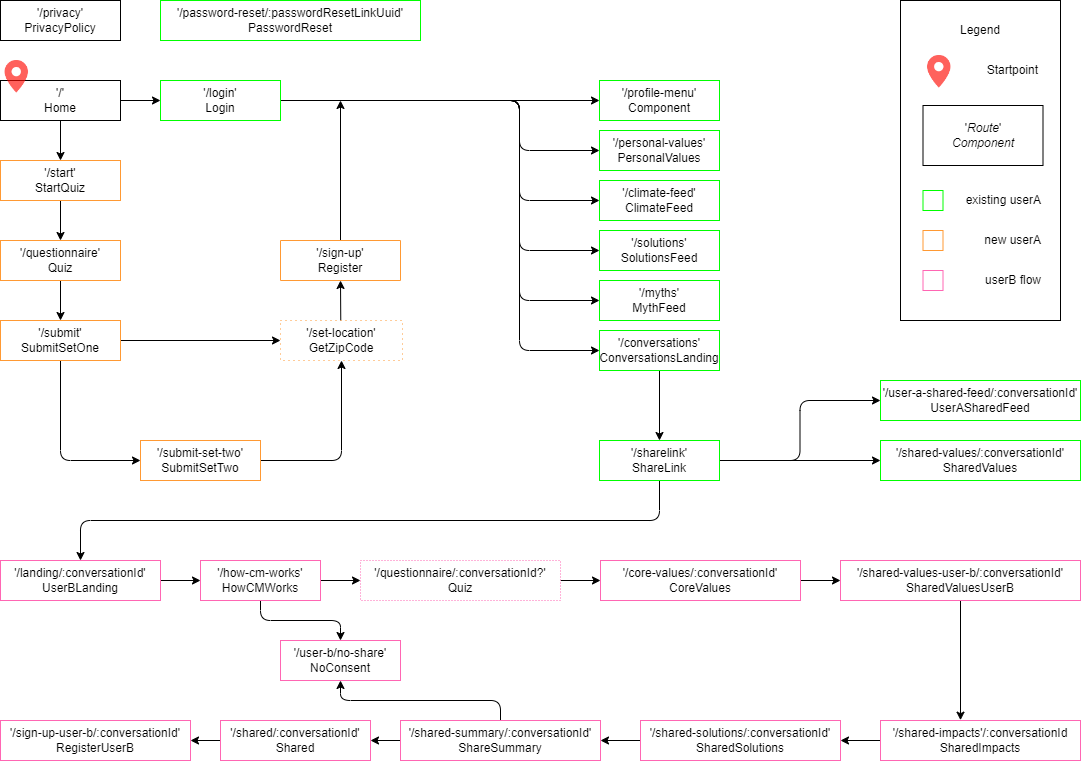

The diagram above was exported from draw.io. Its source (the exported page's mxGraphModel, read from the mxfile embedded in the PNG):
<mxGraphModel dx="1339" dy="792" grid="1" gridSize="10" guides="1" tooltips="1" connect="1" arrows="1" fold="1" page="0" pageScale="1" pageWidth="1169" pageHeight="1654" math="0" shadow="0">
  <root>
    <mxCell id="0" />
    <mxCell id="1" parent="0" />
    <mxCell id="73" value="" style="rounded=0;whiteSpace=wrap;html=1;" parent="1" vertex="1">
      <mxGeometry x="741" y="80" width="160" height="320" as="geometry" />
    </mxCell>
    <mxCell id="39" style="edgeStyle=orthogonalEdgeStyle;html=1;entryX=0;entryY=0.5;entryDx=0;entryDy=0;elbow=vertical;" parent="1" source="2" target="17" edge="1">
      <mxGeometry relative="1" as="geometry" />
    </mxCell>
    <mxCell id="60" style="edgeStyle=orthogonalEdgeStyle;html=1;entryX=0.5;entryY=0;entryDx=0;entryDy=0;elbow=vertical;" parent="1" source="2" target="4" edge="1">
      <mxGeometry relative="1" as="geometry" />
    </mxCell>
    <mxCell id="2" value="'/'&lt;br&gt;Home" style="rounded=0;whiteSpace=wrap;html=1;" parent="1" vertex="1">
      <mxGeometry x="-159" y="160" width="120" height="40" as="geometry" />
    </mxCell>
    <mxCell id="46" style="edgeStyle=orthogonalEdgeStyle;html=1;entryX=0.5;entryY=0;entryDx=0;entryDy=0;elbow=vertical;" parent="1" source="4" target="5" edge="1">
      <mxGeometry relative="1" as="geometry" />
    </mxCell>
    <mxCell id="4" value="'/start'&lt;br&gt;StartQuiz" style="rounded=0;whiteSpace=wrap;html=1;strokeColor=#FF9933;" parent="1" vertex="1">
      <mxGeometry x="-159" y="240" width="120" height="40" as="geometry" />
    </mxCell>
    <mxCell id="47" style="edgeStyle=orthogonalEdgeStyle;html=1;entryX=0.5;entryY=0;entryDx=0;entryDy=0;elbow=vertical;" parent="1" source="5" target="8" edge="1">
      <mxGeometry relative="1" as="geometry" />
    </mxCell>
    <mxCell id="5" value="'/questionnaire'&lt;br&gt;Quiz" style="rounded=0;whiteSpace=wrap;html=1;strokeColor=#FF9933;" parent="1" vertex="1">
      <mxGeometry x="-159" y="320" width="120" height="40" as="geometry" />
    </mxCell>
    <mxCell id="65" style="edgeStyle=orthogonalEdgeStyle;html=1;entryX=0.5;entryY=1;entryDx=0;entryDy=0;elbow=vertical;exitX=1;exitY=0.5;exitDx=0;exitDy=0;" parent="1" source="6" target="9" edge="1">
      <mxGeometry relative="1" as="geometry" />
    </mxCell>
    <mxCell id="6" value="'/submit-set-two'&lt;br&gt;SubmitSetTwo" style="rounded=0;whiteSpace=wrap;html=1;strokeColor=#FF9933;" parent="1" vertex="1">
      <mxGeometry x="-19" y="520" width="120" height="40" as="geometry" />
    </mxCell>
    <mxCell id="49" style="edgeStyle=orthogonalEdgeStyle;html=1;entryX=0;entryY=0.5;entryDx=0;entryDy=0;elbow=vertical;exitX=0.5;exitY=1;exitDx=0;exitDy=0;" parent="1" source="8" target="6" edge="1">
      <mxGeometry relative="1" as="geometry" />
    </mxCell>
    <mxCell id="64" style="edgeStyle=orthogonalEdgeStyle;html=1;entryX=0;entryY=0.5;entryDx=0;entryDy=0;elbow=vertical;" parent="1" source="8" target="9" edge="1">
      <mxGeometry relative="1" as="geometry" />
    </mxCell>
    <mxCell id="8" value="'/submit'&lt;br&gt;SubmitSetOne" style="rounded=0;whiteSpace=wrap;html=1;strokeColor=#FF9933;" parent="1" vertex="1">
      <mxGeometry x="-159" y="400" width="120" height="40" as="geometry" />
    </mxCell>
    <mxCell id="63" style="edgeStyle=orthogonalEdgeStyle;html=1;entryX=1;entryY=0.5;entryDx=0;entryDy=0;elbow=vertical;exitX=0.494;exitY=0.01;exitDx=0;exitDy=0;exitPerimeter=0;" parent="1" source="9" target="16" edge="1">
      <mxGeometry relative="1" as="geometry">
        <Array as="points">
          <mxPoint x="181" y="400" />
        </Array>
      </mxGeometry>
    </mxCell>
    <mxCell id="9" value="'/set-location'&lt;br&gt;GetZipCode" style="rounded=0;whiteSpace=wrap;html=1;dashed=1;dashPattern=1 4;strokeColor=#FF9933;glass=0;" parent="1" vertex="1">
      <mxGeometry x="121" y="400" width="122" height="40" as="geometry" />
    </mxCell>
    <mxCell id="10" value="'/myths'&lt;br&gt;MythFeed" style="rounded=0;whiteSpace=wrap;html=1;fillStyle=auto;strokeColor=#00FF00;" parent="1" vertex="1">
      <mxGeometry x="440" y="360" width="120" height="40" as="geometry" />
    </mxCell>
    <mxCell id="11" value="'/solutions'&lt;br&gt;SolutionsFeed" style="rounded=0;whiteSpace=wrap;html=1;fillStyle=auto;strokeColor=#00FF00;" parent="1" vertex="1">
      <mxGeometry x="440" y="310" width="120" height="40" as="geometry" />
    </mxCell>
    <mxCell id="79" style="edgeStyle=orthogonalEdgeStyle;html=1;entryX=0.5;entryY=0;entryDx=0;entryDy=0;elbow=vertical;" parent="1" source="12" target="19" edge="1">
      <mxGeometry relative="1" as="geometry" />
    </mxCell>
    <mxCell id="12" value="'/conversations'&lt;br&gt;ConversationsLanding" style="rounded=0;whiteSpace=wrap;html=1;fillStyle=auto;strokeColor=#00FF00;" parent="1" vertex="1">
      <mxGeometry x="440" y="410" width="120" height="40" as="geometry" />
    </mxCell>
    <mxCell id="13" value="'/personal-values'&lt;br&gt;PersonalValues" style="rounded=0;whiteSpace=wrap;html=1;fillStyle=auto;strokeColor=#00FF00;" parent="1" vertex="1">
      <mxGeometry x="440" y="210" width="120" height="40" as="geometry" />
    </mxCell>
    <mxCell id="14" value="'/privacy'&lt;br&gt;PrivacyPolicy" style="rounded=0;whiteSpace=wrap;html=1;" parent="1" vertex="1">
      <mxGeometry x="-159" y="80" width="120" height="40" as="geometry" />
    </mxCell>
    <mxCell id="15" value="'/climate-feed'&lt;br&gt;ClimateFeed" style="rounded=0;whiteSpace=wrap;html=1;fillStyle=auto;strokeColor=#00FF00;" parent="1" vertex="1">
      <mxGeometry x="440" y="260" width="120" height="40" as="geometry" />
    </mxCell>
    <mxCell id="86" style="edgeStyle=orthogonalEdgeStyle;html=1;elbow=vertical;" parent="1" source="16" edge="1">
      <mxGeometry relative="1" as="geometry">
        <mxPoint x="181" y="180" as="targetPoint" />
      </mxGeometry>
    </mxCell>
    <mxCell id="16" value="'/sign-up'&lt;br&gt;Register" style="rounded=0;whiteSpace=wrap;html=1;direction=south;strokeColor=#FF9933;" parent="1" vertex="1">
      <mxGeometry x="121" y="320" width="120" height="40" as="geometry" />
    </mxCell>
    <mxCell id="80" style="edgeStyle=orthogonalEdgeStyle;html=1;entryX=0;entryY=0.5;entryDx=0;entryDy=0;elbow=vertical;" parent="1" source="17" target="22" edge="1">
      <mxGeometry relative="1" as="geometry" />
    </mxCell>
    <mxCell id="81" style="edgeStyle=orthogonalEdgeStyle;html=1;entryX=0;entryY=0.5;entryDx=0;entryDy=0;elbow=vertical;" parent="1" source="17" target="13" edge="1">
      <mxGeometry relative="1" as="geometry">
        <Array as="points">
          <mxPoint x="360" y="180" />
          <mxPoint x="360" y="230" />
        </Array>
      </mxGeometry>
    </mxCell>
    <mxCell id="82" style="edgeStyle=orthogonalEdgeStyle;html=1;entryX=0;entryY=0.5;entryDx=0;entryDy=0;elbow=vertical;" parent="1" source="17" target="15" edge="1">
      <mxGeometry relative="1" as="geometry">
        <Array as="points">
          <mxPoint x="360" y="180" />
          <mxPoint x="360" y="280" />
        </Array>
      </mxGeometry>
    </mxCell>
    <mxCell id="83" style="edgeStyle=orthogonalEdgeStyle;html=1;entryX=0;entryY=0.5;entryDx=0;entryDy=0;elbow=vertical;" parent="1" source="17" target="11" edge="1">
      <mxGeometry relative="1" as="geometry">
        <Array as="points">
          <mxPoint x="360" y="180" />
          <mxPoint x="360" y="330" />
        </Array>
      </mxGeometry>
    </mxCell>
    <mxCell id="84" style="edgeStyle=orthogonalEdgeStyle;html=1;entryX=0;entryY=0.5;entryDx=0;entryDy=0;elbow=vertical;" parent="1" source="17" target="10" edge="1">
      <mxGeometry relative="1" as="geometry">
        <Array as="points">
          <mxPoint x="360" y="180" />
          <mxPoint x="360" y="380" />
        </Array>
      </mxGeometry>
    </mxCell>
    <mxCell id="85" style="edgeStyle=orthogonalEdgeStyle;html=1;entryX=0;entryY=0.5;entryDx=0;entryDy=0;elbow=vertical;" parent="1" source="17" target="12" edge="1">
      <mxGeometry relative="1" as="geometry">
        <Array as="points">
          <mxPoint x="360" y="180" />
          <mxPoint x="360" y="430" />
        </Array>
      </mxGeometry>
    </mxCell>
    <mxCell id="17" value="'/login'&lt;br&gt;Login" style="rounded=0;whiteSpace=wrap;html=1;strokeColor=#00FF00;" parent="1" vertex="1">
      <mxGeometry x="1" y="160" width="120" height="40" as="geometry" />
    </mxCell>
    <mxCell id="18" value="'/password-reset/:passwordResetLinkUuid'&lt;br&gt;PasswordReset" style="rounded=0;whiteSpace=wrap;html=1;strokeColor=#00FF00;" parent="1" vertex="1">
      <mxGeometry x="1" y="80" width="260" height="40" as="geometry" />
    </mxCell>
    <mxCell id="90" style="edgeStyle=orthogonalEdgeStyle;html=1;entryX=0;entryY=0.5;entryDx=0;entryDy=0;elbow=vertical;" parent="1" source="19" target="31" edge="1">
      <mxGeometry relative="1" as="geometry" />
    </mxCell>
    <mxCell id="91" style="edgeStyle=orthogonalEdgeStyle;html=1;entryX=0;entryY=0.5;entryDx=0;entryDy=0;elbow=vertical;" parent="1" source="19" target="30" edge="1">
      <mxGeometry relative="1" as="geometry" />
    </mxCell>
    <mxCell id="115" style="edgeStyle=orthogonalEdgeStyle;html=1;fontColor=#FF9933;elbow=vertical;" parent="1" source="19" target="20" edge="1">
      <mxGeometry relative="1" as="geometry">
        <Array as="points">
          <mxPoint x="500" y="600" />
          <mxPoint x="-79" y="600" />
        </Array>
      </mxGeometry>
    </mxCell>
    <mxCell id="19" value="'/sharelink'&lt;br&gt;ShareLink" style="rounded=0;whiteSpace=wrap;html=1;fillStyle=auto;strokeColor=#00FF00;" parent="1" vertex="1">
      <mxGeometry x="440" y="520" width="120" height="40" as="geometry" />
    </mxCell>
    <mxCell id="94" style="edgeStyle=orthogonalEdgeStyle;html=1;entryX=0;entryY=0.5;entryDx=0;entryDy=0;elbow=vertical;" parent="1" source="20" target="21" edge="1">
      <mxGeometry relative="1" as="geometry" />
    </mxCell>
    <mxCell id="20" value="'/landing/:conversationId'&lt;br&gt;UserBLanding" style="rounded=0;whiteSpace=wrap;html=1;strokeColor=#FF66B3;" parent="1" vertex="1">
      <mxGeometry x="-159" y="640" width="160" height="40" as="geometry" />
    </mxCell>
    <mxCell id="96" style="edgeStyle=orthogonalEdgeStyle;html=1;elbow=vertical;" parent="1" source="21" target="37" edge="1">
      <mxGeometry relative="1" as="geometry" />
    </mxCell>
    <mxCell id="98" style="edgeStyle=orthogonalEdgeStyle;html=1;entryX=0;entryY=0.5;entryDx=0;entryDy=0;elbow=vertical;" parent="1" source="21" target="35" edge="1">
      <mxGeometry relative="1" as="geometry" />
    </mxCell>
    <mxCell id="21" value="'/how-cm-works'&lt;br&gt;HowCMWorks" style="rounded=0;whiteSpace=wrap;html=1;strokeColor=#FF66B3;" parent="1" vertex="1">
      <mxGeometry x="41" y="640" width="120" height="40" as="geometry" />
    </mxCell>
    <mxCell id="22" value="'/profile-menu'&lt;br&gt;Component" style="rounded=0;whiteSpace=wrap;html=1;fillStyle=auto;strokeColor=#00FF00;" parent="1" vertex="1">
      <mxGeometry x="440" y="160" width="120" height="40" as="geometry" />
    </mxCell>
    <mxCell id="100" style="edgeStyle=orthogonalEdgeStyle;html=1;entryX=0;entryY=0.5;entryDx=0;entryDy=0;elbow=vertical;" parent="1" source="23" target="24" edge="1">
      <mxGeometry relative="1" as="geometry" />
    </mxCell>
    <mxCell id="23" value="'/core-values/:conversationId'&lt;br&gt;CoreValues" style="rounded=0;whiteSpace=wrap;html=1;strokeColor=#FF66B3;" parent="1" vertex="1">
      <mxGeometry x="441" y="640" width="200" height="40" as="geometry" />
    </mxCell>
    <mxCell id="101" style="edgeStyle=orthogonalEdgeStyle;html=1;entryX=0.4;entryY=-0.008;entryDx=0;entryDy=0;entryPerimeter=0;elbow=vertical;" parent="1" source="24" target="25" edge="1">
      <mxGeometry relative="1" as="geometry" />
    </mxCell>
    <mxCell id="24" value="'/shared-values-user-b/:conversationId'&lt;br&gt;SharedValuesUserB" style="rounded=0;whiteSpace=wrap;html=1;strokeColor=#FF66B3;" parent="1" vertex="1">
      <mxGeometry x="681" y="640" width="240" height="40" as="geometry" />
    </mxCell>
    <mxCell id="102" style="edgeStyle=orthogonalEdgeStyle;html=1;entryX=1;entryY=0.5;entryDx=0;entryDy=0;elbow=vertical;" parent="1" source="25" target="26" edge="1">
      <mxGeometry relative="1" as="geometry" />
    </mxCell>
    <mxCell id="25" value="'/shared-impacts'/:conversationId&lt;br&gt;SharedImpacts" style="rounded=0;whiteSpace=wrap;html=1;strokeColor=#FF66B3;" parent="1" vertex="1">
      <mxGeometry x="721" y="800" width="200" height="40" as="geometry" />
    </mxCell>
    <mxCell id="103" style="edgeStyle=orthogonalEdgeStyle;html=1;entryX=1;entryY=0.5;entryDx=0;entryDy=0;elbow=vertical;" parent="1" source="26" target="27" edge="1">
      <mxGeometry relative="1" as="geometry" />
    </mxCell>
    <mxCell id="26" value="'/shared-solutions/:conversationId'&lt;br&gt;SharedSolutions" style="rounded=0;whiteSpace=wrap;html=1;strokeColor=#FF66B3;" parent="1" vertex="1">
      <mxGeometry x="481" y="800" width="200" height="40" as="geometry" />
    </mxCell>
    <mxCell id="97" style="edgeStyle=orthogonalEdgeStyle;html=1;entryX=0.5;entryY=1;entryDx=0;entryDy=0;elbow=vertical;" parent="1" source="27" target="37" edge="1">
      <mxGeometry relative="1" as="geometry" />
    </mxCell>
    <mxCell id="104" style="edgeStyle=orthogonalEdgeStyle;html=1;entryX=1;entryY=0.5;entryDx=0;entryDy=0;elbow=vertical;" parent="1" source="27" target="29" edge="1">
      <mxGeometry relative="1" as="geometry" />
    </mxCell>
    <mxCell id="27" value="'/shared-summary/:conversationId'&lt;br&gt;ShareSummary" style="rounded=0;whiteSpace=wrap;html=1;strokeColor=#FF66B3;" parent="1" vertex="1">
      <mxGeometry x="241" y="800" width="200" height="40" as="geometry" />
    </mxCell>
    <mxCell id="28" value="'/sign-up-user-b/:conversationId'&lt;br&gt;RegisterUserB" style="rounded=0;whiteSpace=wrap;html=1;strokeColor=#FF66B3;" parent="1" vertex="1">
      <mxGeometry x="-159" y="800" width="190" height="40" as="geometry" />
    </mxCell>
    <mxCell id="105" style="edgeStyle=orthogonalEdgeStyle;html=1;entryX=1;entryY=0.5;entryDx=0;entryDy=0;elbow=vertical;" parent="1" source="29" target="28" edge="1">
      <mxGeometry relative="1" as="geometry" />
    </mxCell>
    <mxCell id="29" value="'/shared/:conversationId'&lt;br&gt;Shared" style="rounded=0;whiteSpace=wrap;html=1;strokeColor=#FF66B3;" parent="1" vertex="1">
      <mxGeometry x="61" y="800" width="150" height="40" as="geometry" />
    </mxCell>
    <mxCell id="30" value="'/shared-values/:conversationId'&lt;br&gt;SharedValues" style="rounded=0;whiteSpace=wrap;html=1;strokeColor=#00FF00;" parent="1" vertex="1">
      <mxGeometry x="721" y="520" width="200" height="40" as="geometry" />
    </mxCell>
    <mxCell id="31" value="'/user-a-shared-feed/:conversationId'&lt;br&gt;UserASharedFeed" style="rounded=0;whiteSpace=wrap;html=1;strokeColor=#00FF00;" parent="1" vertex="1">
      <mxGeometry x="721" y="460" width="200" height="40" as="geometry" />
    </mxCell>
    <mxCell id="33" value="'&lt;i&gt;Route&lt;/i&gt;'&lt;br&gt;&lt;i&gt;Component&lt;/i&gt;" style="rounded=0;whiteSpace=wrap;html=1;" parent="1" vertex="1">
      <mxGeometry x="763.5" y="185" width="120" height="60" as="geometry" />
    </mxCell>
    <mxCell id="34" value="Legend" style="text;html=1;strokeColor=none;fillColor=none;align=center;verticalAlign=middle;whiteSpace=wrap;rounded=0;dashed=1;" parent="1" vertex="1">
      <mxGeometry x="761" y="95" width="120" height="30" as="geometry" />
    </mxCell>
    <mxCell id="99" style="edgeStyle=orthogonalEdgeStyle;html=1;entryX=0;entryY=0.5;entryDx=0;entryDy=0;elbow=vertical;" parent="1" source="35" target="23" edge="1">
      <mxGeometry relative="1" as="geometry" />
    </mxCell>
    <mxCell id="35" value="'/questionnaire/:conversationId?'&lt;br&gt;Quiz" style="rounded=0;whiteSpace=wrap;html=1;dashed=1;dashPattern=1 2;strokeColor=#FF66B3;" parent="1" vertex="1">
      <mxGeometry x="201" y="640" width="200" height="40" as="geometry" />
    </mxCell>
    <mxCell id="37" value="'/user-b/no-share'&lt;br&gt;NoConsent" style="rounded=0;whiteSpace=wrap;html=1;strokeColor=#FF66B3;" parent="1" vertex="1">
      <mxGeometry x="121" y="720" width="120" height="40" as="geometry" />
    </mxCell>
    <mxCell id="68" value="" style="shape=image;verticalLabelPosition=bottom;labelBackgroundColor=default;verticalAlign=top;aspect=fixed;imageAspect=0;image=data:image/png,(base64 omitted: 9500 chars);" parent="1" vertex="1">
      <mxGeometry x="-159" y="140" width="32.5" height="32.5" as="geometry" />
    </mxCell>
    <mxCell id="69" value="" style="shape=image;verticalLabelPosition=bottom;labelBackgroundColor=default;verticalAlign=top;aspect=fixed;imageAspect=0;image=data:image/png,(base64 omitted: 9500 chars);" parent="1" vertex="1">
      <mxGeometry x="763.5" y="135" width="32.5" height="32.5" as="geometry" />
    </mxCell>
    <mxCell id="71" value="Startpoint" style="text;html=1;strokeColor=none;fillColor=none;align=right;verticalAlign=middle;whiteSpace=wrap;rounded=0;dashed=1;dashPattern=1 4;" parent="1" vertex="1">
      <mxGeometry x="801" y="135" width="80" height="30" as="geometry" />
    </mxCell>
    <mxCell id="75" value="" style="rounded=0;whiteSpace=wrap;html=1;fillStyle=auto;strokeColor=#00FF00;" parent="1" vertex="1">
      <mxGeometry x="763.5" y="270" width="20" height="20" as="geometry" />
    </mxCell>
    <mxCell id="111" value="" style="rounded=0;whiteSpace=wrap;html=1;fillStyle=auto;strokeColor=#FF9933;fontColor=#FF9933;" parent="1" vertex="1">
      <mxGeometry x="763.5" y="310" width="20" height="20" as="geometry" />
    </mxCell>
    <mxCell id="113" value="" style="rounded=0;whiteSpace=wrap;html=1;fillStyle=auto;strokeColor=#FF66B3;fontColor=#FF66B3;" parent="1" vertex="1">
      <mxGeometry x="763.5" y="350" width="20" height="20" as="geometry" />
    </mxCell>
    <mxCell id="116" value="existing userA" style="text;html=1;strokeColor=none;fillColor=none;align=right;verticalAlign=middle;whiteSpace=wrap;rounded=0;" vertex="1" parent="1">
      <mxGeometry x="803.5" y="265" width="80" height="30" as="geometry" />
    </mxCell>
    <mxCell id="117" value="new userA" style="text;html=1;strokeColor=none;fillColor=none;align=right;verticalAlign=middle;whiteSpace=wrap;rounded=0;" vertex="1" parent="1">
      <mxGeometry x="803.5" y="305" width="80" height="30" as="geometry" />
    </mxCell>
    <mxCell id="118" value="userB flow" style="text;html=1;strokeColor=none;fillColor=none;align=right;verticalAlign=middle;whiteSpace=wrap;rounded=0;" vertex="1" parent="1">
      <mxGeometry x="803.5" y="345" width="80" height="30" as="geometry" />
    </mxCell>
  </root>
</mxGraphModel>